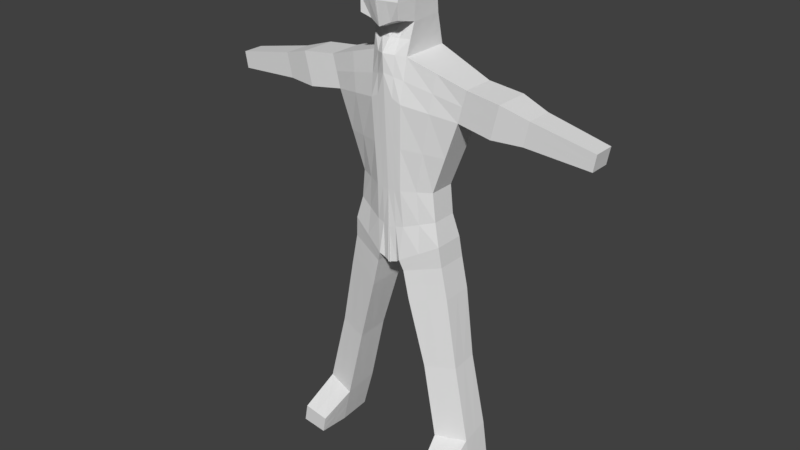 # Source: general.blend  (saved by Blender 2.78.0; exported with 4.5.12 LTS)
import bpy
from mathutils import Matrix  # noqa: F401  (used for matrix-valued properties, if any)

bpy.ops.wm.read_factory_settings(use_empty=True)
scene = bpy.context.scene
scene.name = 'Scene'

# ---- collections
col_collection_1 = bpy.data.collections.new('Collection 1'); scene.collection.children.link(col_collection_1)

# ---- world
world_world = bpy.data.worlds.new('World'); scene.world = world_world
world_world.color = (0.05088, 0.05088, 0.05088)
world_world.use_sun_shadow = False
world_world.sun_shadow_jitter_overblur = 0.0
world_world.cycles.sampling_method = 'MANUAL'

# ---- meshes
me_cube_002 = bpy.data.meshes.new('Cube.002')
me_cube_002.from_pydata([(2.117e-22, 0.1756, 2.399), (1.038e-22, -0.3343, 2.399), (0.4731, -0.1728, 2.442), (0.4731, 0.1347, 2.442), (0.577, -0.195, 1.838), (0.882, -0.1926, 3.678), (0.577, 0.171, 1.838), (0.882, 0.1891, 3.678), (-0.01344, 0.1851, 1.525), (-3.837e-22, 0.3786, 3.897), (-0.01344, -0.3248, 1.525), (8.209e-22, -0.4149, 3.926), (0.1542, 0.1955, 2.421), (0.1542, -0.3247, 2.421), (0.2132, 0.2786, 3.898), (0.1375, -0.3235, 1.592), (0.1375, 0.1613, 1.592), (0.2132, -0.2929, 3.898), (0.2439, -0.213, 4.248), (-0.008292, -0.1993, 4.195), (-0.008291, 0.2633, 4.195), (0.2335, 0.1777, 4.252), (0.2488, -0.1895, 4.682), (-0.008291, -0.1993, 4.771), (-0.003935, 0.2153, 4.729), (0.2365, 0.1392, 4.662), (0.2365, -0.4606, 4.31), (-0.0001623, -0.4582, 4.206), (0.2347, -0.4365, 4.607), (-0.01007, -0.4887, 4.716), (0.6047, -0.1724, 1.592), (0.6047, 0.1936, 1.592), (0.1795, -0.2991, 1.466), (0.1795, 0.1502, 1.466), (0.6815, -0.1679, 1.221), (0.6815, 0.1982, 1.221), (0.2548, -0.2991, 1.133), (0.2548, 0.1502, 1.133), (1.117, -0.2136, -0.9578), (1.093, 0.1377, -0.9438), (0.7596, -0.2997, -0.9646), (0.779, 0.0955, -0.9526), (1.006, 0.1545, -0.434), (0.6575, 0.1155, -0.4724), (1.03, -0.2048, -0.4799), (0.6556, -0.3067, -0.5207), (0.7711, -0.6661, -0.9528), (1.099, -0.6389, -0.9439), (1.059, -0.6393, -0.7279), (0.7342, -0.6665, -0.7533), (-1.747e-22, -0.3931, 3.514), (0.7876, -0.1923, 3.308), (-0.01249, 0.3845, 3.469), (0.7876, 0.1798, 3.308), (0.1903, -0.3681, 3.41), (0.1903, 0.3148, 3.41), (2.329, 0.1247, 3.381), (2.329, -0.1261, 3.381), (2.296, -0.1237, 3.189), (2.296, 0.1189, 3.189), (0.3136, 0.1651, 2.431), (0.07709, -0.3295, 2.41), (-3.545e-23, -0.3637, 2.957), (0.6303, -0.1825, 2.875), (0.5476, 0.2338, 3.788), (0.509, 0.1336, 2.106), (0.577, -0.01199, 1.838), (0.882, -0.001768, 3.678), (0.509, -0.169, 2.106), (0.3572, -0.2593, 1.715), (-0.006243, 0.28, 2.934), (0.08692, 0.1548, 1.548), (0.6303, 0.1573, 2.875), (0.4731, -0.01902, 2.442), (0.1066, -0.3539, 3.912), (2.186e-22, -0.01815, 3.911), (-0.01344, -0.06987, 1.525), (-0.006718, -0.3295, 1.962), (-0.006718, 0.1803, 1.962), (0.07709, 0.1855, 2.41), (0.3136, -0.2488, 2.431), (0.1066, 0.3286, 3.897), (0.08692, -0.2973, 1.548), (0.3572, 0.1662, 1.715), (0.5476, -0.2427, 3.788), (0.1707, -0.2973, 1.996), (0.1723, -0.3464, 2.916), (0.2132, -0.007119, 3.898), (0.1375, -0.08108, 1.592), (0.1707, 0.16, 1.996), (0.1723, 0.2552, 2.916), (0.1178, -0.2061, 4.221), (-0.008291, 0.032, 4.195), (0.1126, 0.2205, 4.223), (0.2387, -0.01766, 4.25), (0.2234, 0.2282, 4.075), (0.2286, -0.2529, 4.073), (-0.004146, -0.3071, 4.06), (-0.004145, 0.3209, 4.046), (0.1202, -0.1944, 4.727), (-0.00829, 0.032, 4.771), (0.1185, 0.1532, 4.674), (0.2427, -0.02516, 4.672), (0.235, 0.1584, 4.457), (0.2464, -0.2012, 4.465), (-0.008291, -0.1993, 4.483), (-0.00829, 0.2633, 4.483), (0.1222, -0.4321, 4.264), (0.1123, -0.4626, 4.662), (0.2365, -0.4606, 4.486), (-0.008289, -0.5128, 4.483), (-0.00829, -0.3561, 4.195), (-0.00829, -0.3561, 4.771), (0.2427, -0.325, 4.672), (0.2402, -0.3368, 4.279), (0.6047, 0.01063, 1.592), (0.3921, -0.2358, 1.529), (0.3921, 0.1719, 1.529), (0.1795, -0.07448, 1.466), (0.1585, -0.3113, 1.529), (0.5909, -0.1837, 1.715), (0.5909, 0.1823, 1.715), (0.1585, 0.1558, 1.529), (0.6815, 0.01516, 1.221), (0.4682, -0.2335, 1.177), (0.4682, 0.1742, 1.177), (0.2548, -0.07448, 1.133), (0.6431, 0.1959, 1.406), (0.2172, 0.1502, 1.299), (0.6431, -0.1701, 1.406), (0.2172, -0.2991, 1.299), (1.105, -0.03796, -0.9508), (0.9385, -0.2567, -0.9612), (0.9362, 0.1166, -0.9482), (0.7693, -0.1021, -0.9586), (1.05, 0.1461, -0.6889), (0.4702, 0.1155, 0.3625), (1.074, -0.2092, -0.7188), (0.4692, -0.2783, 0.3383), (0.8179, 0.1545, 0.4175), (0.7183, 0.1055, -0.7125), (0.8298, -0.174, 0.3946), (0.7076, -0.3032, -0.7427), (0.8427, -0.2558, -0.5003), (0.6566, -0.0956, -0.4966), (1.018, -0.02514, -0.4569), (0.8318, 0.135, -0.4532), (0.9353, -0.6525, -0.9484), (1.079, -0.6391, -0.8359), (0.7527, -0.6663, -0.853), (0.8965, -0.6529, -0.7406), (1.108, -0.4263, -0.9509), (0.7654, -0.4829, -0.9587), (0.6949, -0.4866, -0.637), (1.044, -0.422, -0.6039), (3.231e-22, -0.404, 3.72), (0.8348, -0.1924, 3.493), (-0.006243, 0.3815, 3.683), (0.8348, 0.1844, 3.493), (0.2018, -0.3305, 3.654), (0.2018, 0.2967, 3.654), (0.08892, 0.3497, 3.44), (0.489, -0.2802, 3.359), (0.09516, -0.3806, 3.462), (0.7876, -0.006222, 3.308), (0.489, 0.2473, 3.359), (2.329, -0.0007384, 3.381), (2.312, -0.1249, 3.285), (2.312, 0.1218, 3.285), (2.296, -0.002392, 3.189), (1.542, 0.1493, 3.248), (1.542, -0.158, 3.248), (1.605, 0.1569, 3.529), (1.605, -0.1594, 3.529), (1.605, -0.001253, 3.529), (1.574, -0.1587, 3.389), (1.574, 0.1531, 3.389), (2.312, -0.001565, 3.285), (0.4013, 0.2062, 2.895), (0.6303, -0.01262, 2.875), (0.08613, -0.3551, 2.936), (0.4013, -0.2645, 2.895), (0.08301, 0.2676, 2.925), (0.7301, -0.4848, -0.7978), (1.076, -0.4242, -0.7774), (0.8696, -0.4543, -0.6204), (0.9159, -0.6527, -0.8445), (0.644, 0.135, 0.39), (0.8238, -0.00973, 0.406), (0.4697, -0.08141, 0.3504), (0.6495, -0.2262, 0.3664), (0.9369, -0.4546, -0.9548), (0.7129, -0.09885, -0.7276), (1.062, -0.03155, -0.7039), (0.9373, -0.07003, -0.9547), (0.4301, -0.2346, 1.353), (0.2172, -0.07448, 1.299), (0.6431, 0.01289, 1.406), (0.884, 0.1258, -0.7007), (0.1585, -0.07778, 1.529), (0.5909, -0.0006804, 1.715), (0.3747, 0.1691, 1.622), (0.4301, 0.1731, 1.353), (0.116, -0.3464, 4.237), (0.2414, -0.3309, 4.475), (0.1172, -0.3405, 4.722), (0.1141, -0.4867, 4.484), (-0.00829, -0.3561, 4.483), (0.1134, 0.2108, 4.47), (-0.008291, 0.032, 4.483), (0.1172, 0.003423, 4.722), (-0.004146, 0.006928, 4.053), (0.1096, 0.2745, 4.06), (0.1122, -0.28, 4.067), (0.2407, -0.02141, 4.461), (0.09776, 0.3391, 3.669), (0.08201, 0.1702, 1.979), (0.08692, -0.07124, 1.548), (0.5476, -0.004444, 3.788), (0.5183, -0.2614, 3.573), (0.3398, -0.2331, 2.051), (0.08201, -0.3134, 1.979), (0.1009, -0.3672, 3.687), (0.226, -0.01239, 4.074), (0.509, -0.01771, 2.106), (0.3747, -0.2475, 1.622), (0.3398, 0.1468, 2.051), (1.542, -0.004307, 3.248), (0.5183, 0.2406, 3.573), (1.192, -0.2069, 3.244), (1.285, -0.208, 3.628), (1.192, 0.1958, 3.244), (1.285, 0.2057, 3.628), (1.285, -0.001125, 3.628), (1.238, -0.2074, 3.436), (1.238, 0.2008, 3.436), (1.192, -0.005538, 3.244)], [], [(228, 64, 7, 158), (227, 170, 59, 169), (226, 60, 3, 65), (225, 119, 32, 116), (224, 73, 2, 68), (223, 95, 21, 94), (222, 74, 11, 155), (221, 61, 1, 77), (220, 80, 13, 85), (219, 84, 17, 159), (218, 87, 17, 84), (217, 88, 15, 82), (216, 79, 12, 89), (215, 81, 14, 160), (214, 103, 25, 102), (213, 96, 18, 91), (212, 98, 20, 93), (211, 97, 19, 92), (210, 100, 23, 99), (209, 105, 23, 100), (208, 106, 24, 101), (207, 111, 27, 110), (206, 109, 28, 108), (205, 112, 29, 108), (204, 113, 28, 109), (203, 114, 26, 107), (202, 127, 35, 125), (201, 121, 31, 117), (200, 120, 30, 115), (199, 122, 33, 118), (198, 135, 39, 133), (197, 129, 34, 123), (196, 128, 37, 126), (195, 130, 36, 124), (194, 131, 38, 132), (193, 137, 38, 131), (192, 140, 41, 134), (191, 151, 47, 147), (190, 138, 45, 143), (189, 136, 43, 144), (188, 141, 44, 145), (187, 139, 42, 146), (186, 149, 46, 147), (185, 153, 49, 150), (184, 154, 48, 148), (183, 152, 46, 149), (182, 161, 55, 90), (181, 162, 54, 86), (180, 163, 50, 62), (179, 164, 51, 63), (178, 165, 53, 72), (177, 166, 57, 167), (176, 172, 56, 168), (175, 171, 58, 167), (174, 173, 57, 166), (172, 174, 166, 56), (232, 233, 174, 172), (233, 230, 173, 174), (173, 175, 167, 57), (230, 234, 175, 173), (234, 229, 171, 175), (170, 176, 168, 59), (231, 235, 176, 170), (235, 232, 172, 176), (169, 177, 167, 58), (59, 168, 177, 169), (168, 56, 166, 177), (60, 178, 72, 3), (12, 90, 178, 60), (90, 55, 165, 178), (73, 179, 63, 2), (3, 72, 179, 73), (72, 53, 164, 179), (61, 180, 62, 1), (13, 86, 180, 61), (86, 54, 163, 180), (80, 181, 86, 13), (2, 63, 181, 80), (63, 51, 162, 181), (79, 182, 90, 12), (0, 70, 182, 79), (70, 52, 161, 182), (153, 183, 149, 49), (45, 142, 183, 153), (142, 40, 152, 183), (151, 184, 148, 47), (38, 137, 184, 151), (137, 44, 154, 184), (154, 185, 150, 48), (44, 143, 185, 154), (143, 45, 153, 185), (148, 186, 147, 47), (48, 150, 186, 148), (150, 49, 149, 186), (136, 187, 146, 43), (37, 125, 187, 136), (125, 35, 139, 187), (139, 188, 145, 42), (35, 123, 188, 139), (123, 34, 141, 188), (138, 189, 144, 45), (36, 126, 189, 138), (126, 37, 136, 189), (141, 190, 143, 44), (34, 124, 190, 141), (124, 36, 138, 190), (152, 191, 147, 46), (40, 132, 191, 152), (132, 38, 151, 191), (142, 192, 134, 40), (45, 144, 192, 142), (144, 43, 140, 192), (135, 193, 131, 39), (42, 145, 193, 135), (145, 44, 137, 193), (134, 194, 132, 40), (41, 133, 194, 134), (133, 39, 131, 194), (129, 195, 124, 34), (30, 116, 195, 129), (116, 32, 130, 195), (130, 196, 126, 36), (32, 118, 196, 130), (118, 33, 128, 196), (127, 197, 123, 35), (31, 115, 197, 127), (115, 30, 129, 197), (140, 198, 133, 41), (43, 146, 198, 140), (146, 42, 135, 198), (119, 199, 118, 32), (15, 88, 199, 119), (88, 16, 122, 199), (121, 200, 115, 31), (6, 66, 200, 121), (66, 4, 120, 200), (122, 201, 117, 33), (16, 83, 201, 122), (83, 6, 121, 201), (128, 202, 125, 37), (33, 117, 202, 128), (117, 31, 127, 202), (111, 203, 107, 27), (19, 91, 203, 111), (91, 18, 114, 203), (114, 204, 109, 26), (18, 104, 204, 114), (104, 22, 113, 204), (113, 205, 108, 28), (22, 99, 205, 113), (99, 23, 112, 205), (110, 206, 108, 29), (27, 107, 206, 110), (107, 26, 109, 206), (112, 207, 110, 29), (23, 105, 207, 112), (105, 19, 111, 207), (103, 208, 101, 25), (21, 93, 208, 103), (93, 20, 106, 208), (106, 209, 100, 24), (20, 92, 209, 106), (92, 19, 105, 209), (102, 210, 99, 22), (25, 101, 210, 102), (101, 24, 100, 210), (98, 211, 92, 20), (9, 75, 211, 98), (75, 11, 97, 211), (95, 212, 93, 21), (14, 81, 212, 95), (81, 9, 98, 212), (97, 213, 91, 19), (11, 74, 213, 97), (74, 17, 96, 213), (104, 214, 102, 22), (18, 94, 214, 104), (94, 21, 103, 214), (161, 215, 160, 55), (52, 157, 215, 161), (157, 9, 81, 215), (71, 216, 89, 16), (8, 78, 216, 71), (78, 0, 79, 216), (76, 217, 82, 10), (8, 71, 217, 76), (71, 16, 88, 217), (67, 218, 84, 5), (7, 64, 218, 67), (64, 14, 87, 218), (162, 219, 159, 54), (51, 156, 219, 162), (156, 5, 84, 219), (69, 220, 85, 15), (4, 68, 220, 69), (68, 2, 80, 220), (82, 221, 77, 10), (15, 85, 221, 82), (85, 13, 61, 221), (163, 222, 155, 50), (54, 159, 222, 163), (159, 17, 74, 222), (96, 223, 94, 18), (17, 87, 223, 96), (87, 14, 95, 223), (66, 224, 68, 4), (6, 65, 224, 66), (65, 3, 73, 224), (120, 225, 116, 30), (4, 69, 225, 120), (69, 15, 119, 225), (83, 226, 65, 6), (16, 89, 226, 83), (89, 12, 60, 226), (171, 227, 169, 58), (229, 236, 227, 171), (236, 231, 170, 227), (165, 228, 158, 53), (55, 160, 228, 165), (160, 14, 64, 228), (164, 53, 231, 236), (51, 164, 236, 229), (158, 7, 232, 235), (53, 158, 235, 231), (156, 51, 229, 234), (5, 156, 234, 230), (67, 5, 230, 233), (7, 67, 233, 232)])
me_cube_002.use_remesh_preserve_volume = False
me_cube_002.use_remesh_preserve_attributes = False
me_cube_002.use_mirror_vertex_groups = False
me_cube_002.update()

# ---- objects
ob_cube = bpy.data.objects.new('Cube', me_cube_002)

# ---- transforms, parenting, visibility, modifiers, constraints
ob_cube.location = (0.0, 0.0, 1.0)
ob_cube.lineart.crease_threshold = 0.0
_m = ob_cube.modifiers.new('Mirror', 'MIRROR')

# ---- collection membership
col_collection_1.objects.link(ob_cube)

# ---- scene / render settings (as saved in the file)
scene.frame_start = 1; scene.frame_end = 250; scene.frame_set(1)
scene.render.engine = 'BLENDER_EEVEE_NEXT'
scene.render.resolution_percentage = 50
scene.render.dither_intensity = 0.0
scene.cycles.use_denoising = False
scene.cycles.samples = 128
scene.cycles.sampling_pattern = 'TABULATED_SOBOL'
scene.cycles.light_sampling_threshold = 0.0
scene.cycles.use_adaptive_sampling = False
scene.cycles.use_light_tree = False
scene.cycles.blur_glossy = 0.0
scene.cycles.sample_clamp_indirect = 0.0
scene.view_settings.view_transform = 'Standard'
bpy.context.view_layer.update()

# ---- added for rendering (the .blend has no active camera and no usable light): camera, sun
cam_auto = bpy.data.cameras.new('AutoCamera')
cam_auto.lens = 50.0
cam_auto.sensor_width = 36.0
cam_auto.clip_end = 1000.0
ob_auto_camera = bpy.data.objects.new('AutoCamera', cam_auto)
scene.collection.objects.link(ob_auto_camera)
ob_auto_camera.location = (6.90541, -8.42751, 8.42775)
ob_auto_camera.rotation_euler = (1.09748, -7.21219e-08, 0.694738)
scene.camera = ob_auto_camera
light_auto_sun = bpy.data.lights.new('AutoSun', 'SUN')
light_auto_sun.energy = 3.0
light_auto_sun.angle = 0.0523599
ob_auto_sun = bpy.data.objects.new('AutoSun', light_auto_sun)
scene.collection.objects.link(ob_auto_sun)
ob_auto_sun.rotation_euler = (0.872665, 0.174533, 0.523599)
bpy.context.view_layer.update()
